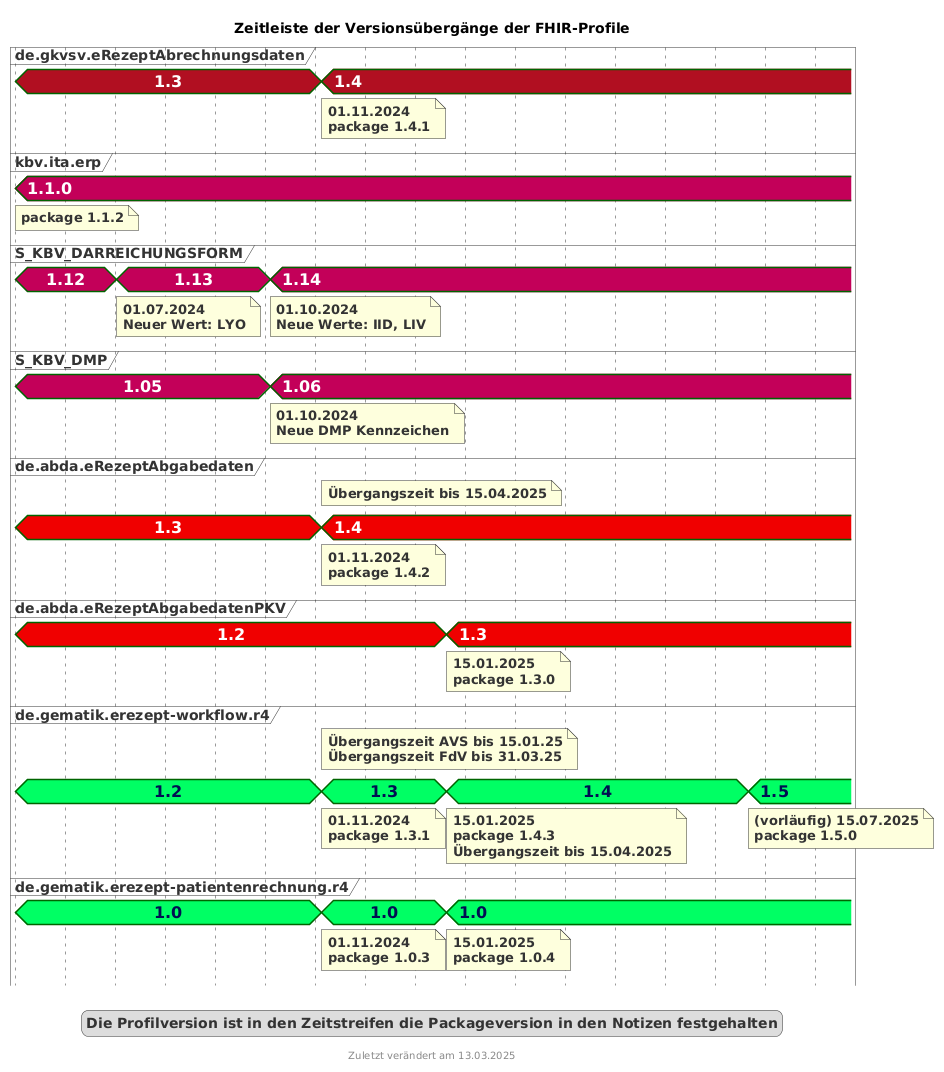

The diagram above was rendered by PlantUML. Its source (embedded in the PNG):
@startuml fhir_version_timeline
<style>
timingDiagram {
  .kbvcolor {
    FontColor #ffffff
    Fontsize 16
    FontStyle bold
    Backgroundcolor #c30059
  }
  .gematikcolor {
    FontColor #000e52
    Fontsize 16
    FontStyle bold
    Backgroundcolor #00ff64
  }
  .davcolor {
    FontColor #ffffff
    Fontsize 16
    FontStyle bold
    BackgroundColor #f00000
  }
  .gkvcolor {
    FontColor #ffffff
    Fontsize 16
    FontStyle bold
    BackgroundColor #b10f21
  }
}
</style>
title Zeitleiste der Versionsübergänge der FHIR-Profile
footer Zuletzt verändert am 13.03.2025


concise "de.gkvsv.eRezeptAbrechnungsdaten" as GKV <<gkvcolor>>
concise "kbv.ita.erp" as KBV <<kbvcolor>>
concise "S_KBV_DARREICHUNGSFORM" as DF <<kbvcolor>>
concise "S_KBV_DMP" as DMP <<kbvcolor>>
concise "de.abda.eRezeptAbgabedaten" as DAV <<davcolor>>
concise "de.abda.eRezeptAbgabedatenPKV" as PKV <<davcolor>>
concise "de.gematik.erezept-workflow.r4" as gematik <<gematikcolor>>
concise "de.gematik.erezept-patientenrechnung.r4" as gematikpkv <<gematikcolor>>


scale 2592000 as 50 pixels
hide time-axis

@2024/05/01
GKV is 1.3
KBV is 1.1.0
note bottom of KBV : package 1.1.2
DF is 1.12
DMP is 1.05
DAV is 1.3
gematik is 1.2
gematikpkv is 1.0
PKV is 1.2

@2024/07/01
DF is 1.13
note bottom of DF : 01.07.2024\nNeuer Wert: LYO

@2024/10/01
DMP is 1.06
note bottom of DMP : 01.10.2024\nNeue DMP Kennzeichen
DF is 1.14
note bottom of DF : 01.10.2024\nNeue Werte: IID, LIV

@2024/11/01
GKV is 1.4
note bottom of GKV : 01.11.2024\npackage 1.4.1
DAV is 1.4
note top of DAV: Übergangszeit bis 15.04.2025
note bottom of DAV : 01.11.2024\npackage 1.4.2
gematik is 1.3
note top of gematik: Übergangszeit AVS bis 15.01.25\nÜbergangszeit FdV bis 31.03.25
note bottom of gematik : 01.11.2024\npackage 1.3.1
gematikpkv is 1.0
note bottom of gematikpkv : 01.11.2024\npackage 1.0.3

@2025/01/15
gematik is 1.4
note bottom of gematik : 15.01.2025\npackage 1.4.3\nÜbergangszeit bis 15.04.2025
gematikpkv is 1.0
note bottom of gematikpkv : 15.01.2025\npackage 1.0.4
PKV is 1.3
note bottom of PKV : 15.01.2025\npackage 1.3.0


@2025/07/15
gematik is 1.5
note bottom of gematik : (vorläufig) 15.07.2025\npackage 1.5.0

@2025/08/15

legend
Die Profilversion ist in den Zeitstreifen die Packageversion in den Notizen festgehalten
end legend

@enduml